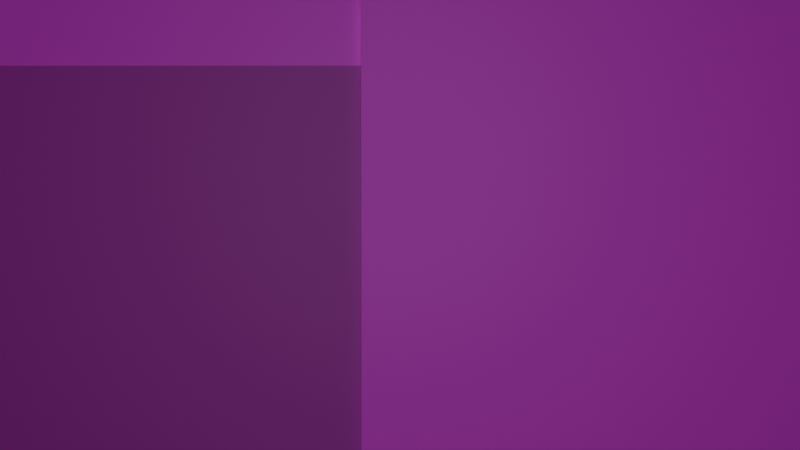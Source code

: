 # Source: fog.blend  (saved by Blender 5.0.118; exported with 4.5.12 LTS)
import bpy
from mathutils import Matrix  # noqa: F401  (used for matrix-valued properties, if any)

bpy.ops.wm.read_factory_settings(use_empty=True)
scene = bpy.context.scene
scene.name = 'Scene'

# ---- collections
col_collection = bpy.data.collections.new('Collection'); scene.collection.children.link(col_collection)

# ---- images (referenced by path relative to the original .blend; pixels are not part of the script)
import os
ASSET_DIR = os.environ.get("B2B_ASSET_DIR", "")  # directory of the original .blend (textures are referenced by path, not embedded)
HERE = os.path.dirname(os.path.abspath(__file__))  # packed textures are extracted next to this script under _unpacked/

def load_image(name, relpath, width, height, colorspace="sRGB"):
    """Load a texture the original file referenced (path relative to the .blend, or extracted next to this script)."""
    p = next((c for c in (os.path.join(HERE, relpath), os.path.join(ASSET_DIR, relpath)) if relpath and os.path.exists(c)), "")
    if p:
        img = bpy.data.images.load(p, check_existing=True)
        img.name = name
    else:  # same state as the original file: an image datablock whose file is absent (Cycles renders it pink)
        img = bpy.data.images.new(name, width, height)
        img.source = "FILE"
        img.filepath = "//" + (relpath or name)
    img.colorspace_settings.name = colorspace
    return img
img_bg_mp4 = load_image('bg.mp4', '', 1024, 1024, 'sRGB')
img_image_17_png = load_image('image 17.png', '_fog/image 17.png', 1024, 1024, 'sRGB')
img_image_15_png = load_image('image 15.png', '_fog/image 15.png', 1024, 1024, 'sRGB')

# ---- materials (node trees are filled in below, after node groups)
mat_material_001 = bpy.data.materials.new('Material.001')
mat_material = bpy.data.materials.new('Material')
mat_material.alpha_threshold = 0.0
mat_material.use_backface_culling_lightprobe_volume = False
mat_material.roughness = 0.5
mat_material.line_color = (0.0, 0.0, 0.0, 1.0)
mat_material_005 = bpy.data.materials.new('Material.005')
mat_material_002 = bpy.data.materials.new('Material.002')

# ---- material node trees
mat_material_001.use_nodes = True; mat_material_001.node_tree.nodes.clear()
_N = mat_material_001.node_tree.nodes; _L = mat_material_001.node_tree.links
n0 = _N.new('ShaderNodeBsdfPrincipled'); n0.name = 'Principled BSDF'; n0.location = (-200, 100)
n1 = _N.new('ShaderNodeOutputMaterial'); n1.name = 'Material Output'; n1.location = (200, 100)
n2 = _N.new('ShaderNodeTexImage'); n2.name = 'Image Texture'; n2.location = (-490, 60)
n2.image = img_bg_mp4
n3 = _N.new('ShaderNodeTexCoord'); n3.name = 'Texture Coordinate'; n3.location = (-1273, 1)
n4 = _N.new('ShaderNodeMapping'); n4.name = 'Mapping'; n4.location = (-1002, 40)
_L.new(n0.outputs[0], n1.inputs[0])
_L.new(n2.outputs[0], n0.inputs[0])
_L.new(n3.outputs[0], n4.inputs[0])
_L.new(n4.outputs[0], n2.inputs[0])
n1.is_active_output = True
mat_material.use_nodes = True; mat_material.node_tree.nodes.clear()
_N = mat_material.node_tree.nodes; _L = mat_material.node_tree.links
n0 = _N.new('ShaderNodeOutputMaterial'); n0.name = 'Material Output'; n0.location = (200, 100)
n1 = _N.new('ShaderNodeBsdfPrincipled'); n1.name = 'Principled BSDF'; n1.location = (-200, 100)
_L.new(n1.outputs[0], n0.inputs[0])
n0.is_active_output = True
mat_material_005.use_nodes = True; mat_material_005.node_tree.nodes.clear()
_N = mat_material_005.node_tree.nodes; _L = mat_material_005.node_tree.links
n0 = _N.new('ShaderNodeBsdfPrincipled'); n0.name = 'Principled BSDF'; n0.location = (-10, 128)
n1 = _N.new('ShaderNodeOutputMaterial'); n1.name = 'Material Output'; n1.location = (390, 128)
n2 = _N.new('ShaderNodeTexImage'); n2.name = 'Image Texture'; n2.location = (-620, 88)
n2.image = img_image_17_png
n3 = _N.new('ShaderNodeMix'); n3.name = 'Mix'; n3.location = (-259, 99)
n3.data_type = 'RGBA'
n3.blend_type = 'COLOR'
n3.inputs[0].default_value = 1.0
_L.new(n0.outputs[0], n1.inputs[0])
_L.new(n3.outputs[2], n0.inputs[0])
_L.new(n2.outputs[0], n3.inputs[7])
_L.new(n2.outputs[1], n0.inputs[4])
n1.is_active_output = True
mat_material_002.use_nodes = True; mat_material_002.node_tree.nodes.clear()
_N = mat_material_002.node_tree.nodes; _L = mat_material_002.node_tree.links
n0 = _N.new('ShaderNodeBsdfPrincipled'); n0.name = 'Principled BSDF'; n0.location = (-200, 100)
n1 = _N.new('ShaderNodeOutputMaterial'); n1.name = 'Material Output'; n1.location = (200, 100)
n2 = _N.new('ShaderNodeTexImage'); n2.name = 'Image Texture'; n2.location = (-490, 60)
n2.image = img_image_15_png
_L.new(n0.outputs[0], n1.inputs[0])
_L.new(n2.outputs[0], n0.inputs[0])
_L.new(n2.outputs[1], n0.inputs[4])
n1.is_active_output = True

# ---- world
world_world = bpy.data.worlds.new('World'); scene.world = world_world
world_world.use_nodes = True; world_world.node_tree.nodes.clear()
_N = world_world.node_tree.nodes; _L = world_world.node_tree.links
n0 = _N.new('ShaderNodeOutputWorld'); n0.name = 'World Output'; n0.location = (200, 100)
n1 = _N.new('ShaderNodeBackground'); n1.name = 'Background'; n1.location = (-200, 100)
n1.inputs[0].default_value = (0.05088, 0.05088, 0.05088, 1.0)
_L.new(n1.outputs[0], n0.inputs[0])
n0.is_active_output = True
world_world.color = (0.05088, 0.05088, 0.05088)
world_world.sun_shadow_jitter_overblur = 0.0

# ---- cameras
cam_camera = bpy.data.cameras.new('Camera')
cam_camera.clip_end = 100.0
cam_camera.lens = 81.54
cam_camera.ortho_scale = 7.314

# ---- lights
light_point = bpy.data.lights.new('Point', 'AREA')
light_point.energy = 20.0
light_point.size = 2.007
light_point_001 = bpy.data.lights.new('Point.001', 'POINT')
light_point_001.energy = 20.0
light_sun = bpy.data.lights.new('Sun', 'SUN')
light_sun.energy = 200.0

# ---- meshes
me_plane = bpy.data.meshes.new('Plane')
me_plane.from_pydata([(-1.0, -1.0, 0.0), (1.0, -1.0, 0.0), (-1.0, 1.0, 0.0), (1.0, 1.0, 0.0)], [], [(0, 1, 3, 2)])
_uv = me_plane.uv_layers.new(name='UVMap')
_uv.uv.foreach_set('vector', [0.0, 0.0, 1.0, 0.0, 1.0, 1.0, 0.0, 1.0])
me_plane.materials.append(mat_material_001)
me_plane.update()
me_plane_001 = bpy.data.meshes.new('Plane.001')
me_plane_001.from_pydata([(-1.0, -1.0, 0.0), (1.0, -1.0, 0.0), (-1.0, 1.0, 0.0), (1.0, 1.0, 0.0)], [], [(0, 1, 3, 2)])
_uv = me_plane_001.uv_layers.new(name='UVMap')
_uv.uv.foreach_set('vector', [0.0, 0.0, 1.0, 0.0, 1.0, 1.0, 0.0, 1.0])
me_plane_001.materials.append(mat_material_005)
me_plane_001.update()
me_plane_003 = bpy.data.meshes.new('Plane.003')
me_plane_003.from_pydata([(-1.0, -1.0, 0.0), (1.0, -1.0, 0.0), (-1.0, 1.0, 0.0), (1.0, 1.0, 0.0)], [], [(0, 1, 3, 2)])
_uv = me_plane_003.uv_layers.new(name='UVMap')
_uv.uv.foreach_set('vector', [0.0, 0.0, 1.0, 0.0, 1.0, 1.0, 0.0, 1.0])
me_plane_003.materials.append(mat_material_002)
me_plane_003.update()

# ---- curves / text
txt_text = bpy.data.curves.new('Text', 'FONT')
txt_text.dimensions = '2D'
txt_text.body = 'Linke fordert “40h-Woche soll bis \n2030 abgeschafft werden”'
txt_text.materials.append(mat_material)
txt_text.bevel_profile.use_clip = True
txt_text.align_x = 'CENTER'

# ---- objects
ob_camera = bpy.data.objects.new('Camera', cam_camera)
ob_plane = bpy.data.objects.new('Plane', me_plane)
ob_text = bpy.data.objects.new('Text', txt_text)
ob_point = bpy.data.objects.new('Point', light_point)
ob_plane_001 = bpy.data.objects.new('Plane.001', me_plane_001)
ob_plane_002 = bpy.data.objects.new('Plane.002', me_plane_003)
ob_point_001 = bpy.data.objects.new('Point.001', light_point_001)
ob_sun = bpy.data.objects.new('Sun', light_sun)

# ---- transforms, parenting, visibility, modifiers, constraints
ob_camera.location = (0.005493, -8.579, 1.552)
ob_camera.rotation_euler = (1.518, 0.0, 0.0)
ob_camera.lock_rotations_4d = False
ob_camera.empty_display_type = 'ARROWS'
ob_camera.color = (0.0, 0.0, 0.0, 0.0)
ob_camera.display_type = 'WIRE'
ob_camera.lineart.crease_threshold = 0.0
ob_plane.location = (0.006486, 4.357e-10, 1.082)
ob_plane.rotation_euler = (1.571, 0.0, 0.0)
ob_plane.scale = (1.92, 1.08, 1.0)
ob_text.location = (-0.03926, -2.312, 1.266)
ob_text.rotation_euler = (1.571, 0.0, 0.0)
ob_text.scale = (0.1817, 0.1817, 1.0)
ob_text.hide_render = True
ob_point.location = (0.0, -4.315, 1.309)
ob_point.rotation_euler = (1.569, 0.1723, -0.0007117)
ob_plane_001.location = (-2.418, -0.005, 0.6161)
ob_plane_001.rotation_euler = (1.571, 0.0, 3.142)
ob_plane_001.scale = (2.526, 1.235, 1.0)
ob_plane_002.location = (1.981, -0.0433, 1.541)
ob_plane_002.rotation_euler = (1.571, 0.0, 0.0)
ob_plane_002.scale = (2.158, 1.635, 1.0)
ob_point_001.location = (0.0, -7.12, 0.9853)
ob_sun.location = (0.0, 0.0, 0.0)

# ---- collection membership
col_collection.objects.link(ob_camera)
col_collection.objects.link(ob_plane)
col_collection.objects.link(ob_text)
col_collection.objects.link(ob_point)
col_collection.objects.link(ob_plane_001)
col_collection.objects.link(ob_plane_002)
col_collection.objects.link(ob_point_001)
col_collection.objects.link(ob_sun)

# ---- scene / render settings (as saved in the file)
scene.camera = ob_camera
scene.frame_start = 1; scene.frame_end = 287; scene.frame_set(-1)
scene.render.engine = 'BLENDER_EEVEE_NEXT'
scene.render.bake_bias = 0.0
scene.render.bake_samples = 0
scene.cycles.sampling_pattern = 'TABULATED_SOBOL'
scene.eevee.use_volume_custom_range = False
bpy.context.view_layer.update()
